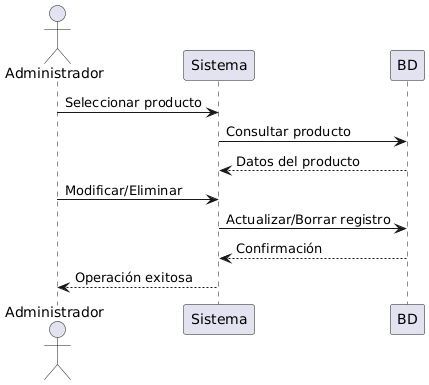

The diagram above was rendered by PlantUML. Its source (embedded in the PNG):
@startuml
actor Administrador
Administrador -> Sistema : Seleccionar producto
Sistema -> BD : Consultar producto
BD --> Sistema : Datos del producto
Administrador -> Sistema : Modificar/Eliminar
Sistema -> BD : Actualizar/Borrar registro
BD --> Sistema : Confirmación
Sistema --> Administrador : Operación exitosa
@enduml